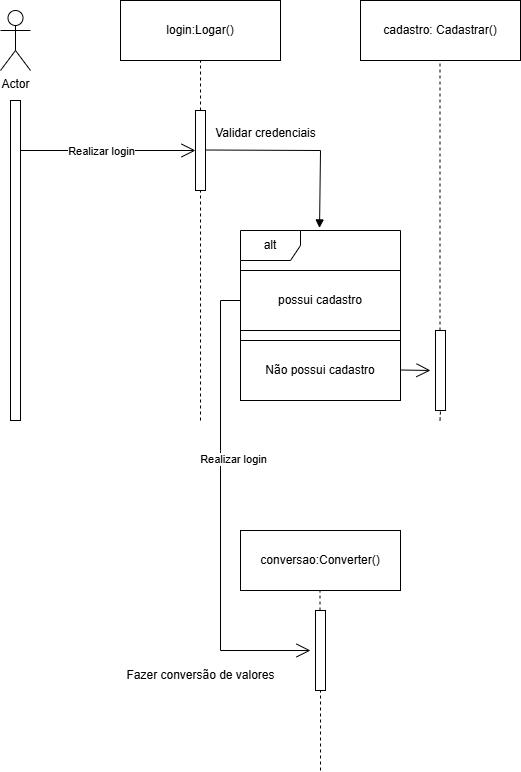

The diagram above was exported from draw.io. Its source (the exported page's mxGraphModel, read from the mxfile embedded in the PNG):
<mxGraphModel dx="946" dy="601" grid="1" gridSize="10" guides="1" tooltips="1" connect="1" arrows="1" fold="1" page="1" pageScale="1" pageWidth="827" pageHeight="1169" math="0" shadow="0">
  <root>
    <mxCell id="0" />
    <mxCell id="1" parent="0" />
    <mxCell id="sGNzOvxD4etpqFPp6D6e-1" value="Actor" style="shape=umlActor;verticalLabelPosition=bottom;verticalAlign=top;html=1;outlineConnect=0;" vertex="1" parent="1">
      <mxGeometry x="160" y="80" width="30" height="60" as="geometry" />
    </mxCell>
    <mxCell id="sGNzOvxD4etpqFPp6D6e-2" value="" style="html=1;points=[[0,0,0,0,5],[0,1,0,0,-5],[1,0,0,0,5],[1,1,0,0,-5]];perimeter=orthogonalPerimeter;outlineConnect=0;targetShapes=umlLifeline;portConstraint=eastwest;newEdgeStyle={&quot;curved&quot;:0,&quot;rounded&quot;:0};" vertex="1" parent="1">
      <mxGeometry x="170" y="170" width="10" height="320" as="geometry" />
    </mxCell>
    <mxCell id="sGNzOvxD4etpqFPp6D6e-3" value="login:Logar()" style="rounded=0;whiteSpace=wrap;html=1;" vertex="1" parent="1">
      <mxGeometry x="280" y="70" width="160" height="60" as="geometry" />
    </mxCell>
    <mxCell id="sGNzOvxD4etpqFPp6D6e-4" value="" style="endArrow=none;dashed=1;html=1;rounded=0;entryX=0.5;entryY=1;entryDx=0;entryDy=0;" edge="1" parent="1" source="sGNzOvxD4etpqFPp6D6e-9" target="sGNzOvxD4etpqFPp6D6e-3">
      <mxGeometry width="50" height="50" relative="1" as="geometry">
        <mxPoint x="360" y="490" as="sourcePoint" />
        <mxPoint x="440" y="290" as="targetPoint" />
      </mxGeometry>
    </mxCell>
    <mxCell id="sGNzOvxD4etpqFPp6D6e-5" value="cadastro: Cadastrar()" style="rounded=0;whiteSpace=wrap;html=1;" vertex="1" parent="1">
      <mxGeometry x="520" y="70" width="160" height="60" as="geometry" />
    </mxCell>
    <mxCell id="sGNzOvxD4etpqFPp6D6e-6" value="" style="endArrow=none;dashed=1;html=1;rounded=0;entryX=0.5;entryY=1;entryDx=0;entryDy=0;" edge="1" parent="1" source="sGNzOvxD4etpqFPp6D6e-29">
      <mxGeometry width="50" height="50" relative="1" as="geometry">
        <mxPoint x="599.5" y="490" as="sourcePoint" />
        <mxPoint x="599.5" y="130" as="targetPoint" />
      </mxGeometry>
    </mxCell>
    <mxCell id="sGNzOvxD4etpqFPp6D6e-7" value="" style="endArrow=open;endFill=1;endSize=12;html=1;rounded=0;" edge="1" parent="1" target="sGNzOvxD4etpqFPp6D6e-9">
      <mxGeometry width="160" relative="1" as="geometry">
        <mxPoint x="180" y="220" as="sourcePoint" />
        <mxPoint x="350" y="220" as="targetPoint" />
      </mxGeometry>
    </mxCell>
    <mxCell id="sGNzOvxD4etpqFPp6D6e-8" value="Realizar login" style="edgeLabel;html=1;align=center;verticalAlign=middle;resizable=0;points=[];" vertex="1" connectable="0" parent="sGNzOvxD4etpqFPp6D6e-7">
      <mxGeometry x="-0.225" relative="1" as="geometry">
        <mxPoint x="12" as="offset" />
      </mxGeometry>
    </mxCell>
    <mxCell id="sGNzOvxD4etpqFPp6D6e-10" value="" style="endArrow=none;dashed=1;html=1;rounded=0;entryX=0.5;entryY=1;entryDx=0;entryDy=0;" edge="1" parent="1" target="sGNzOvxD4etpqFPp6D6e-9">
      <mxGeometry width="50" height="50" relative="1" as="geometry">
        <mxPoint x="360" y="490" as="sourcePoint" />
        <mxPoint x="360" y="130" as="targetPoint" />
      </mxGeometry>
    </mxCell>
    <mxCell id="sGNzOvxD4etpqFPp6D6e-9" value="" style="html=1;points=[[0,0,0,0,5],[0,1,0,0,-5],[1,0,0,0,5],[1,1,0,0,-5]];perimeter=orthogonalPerimeter;outlineConnect=0;targetShapes=umlLifeline;portConstraint=eastwest;newEdgeStyle={&quot;curved&quot;:0,&quot;rounded&quot;:0};" vertex="1" parent="1">
      <mxGeometry x="355" y="180" width="10" height="80" as="geometry" />
    </mxCell>
    <mxCell id="sGNzOvxD4etpqFPp6D6e-11" value="alt" style="shape=umlFrame;whiteSpace=wrap;html=1;pointerEvents=0;" vertex="1" parent="1">
      <mxGeometry x="400" y="300" width="160" height="170" as="geometry" />
    </mxCell>
    <mxCell id="sGNzOvxD4etpqFPp6D6e-14" value="" style="html=1;verticalAlign=bottom;endArrow=block;curved=0;rounded=0;entryX=0.494;entryY=-0.015;entryDx=0;entryDy=0;entryPerimeter=0;" edge="1" parent="1" target="sGNzOvxD4etpqFPp6D6e-11">
      <mxGeometry width="80" relative="1" as="geometry">
        <mxPoint x="365" y="219.5" as="sourcePoint" />
        <mxPoint x="445" y="219.5" as="targetPoint" />
        <Array as="points">
          <mxPoint x="480" y="220" />
        </Array>
      </mxGeometry>
    </mxCell>
    <mxCell id="sGNzOvxD4etpqFPp6D6e-15" value="Validar credenciais" style="text;html=1;align=center;verticalAlign=middle;resizable=0;points=[];autosize=1;strokeColor=none;fillColor=none;" vertex="1" parent="1">
      <mxGeometry x="365" y="188" width="120" height="30" as="geometry" />
    </mxCell>
    <mxCell id="sGNzOvxD4etpqFPp6D6e-16" value="possui cadastro" style="rounded=0;whiteSpace=wrap;html=1;" vertex="1" parent="1">
      <mxGeometry x="400" y="340" width="160" height="60" as="geometry" />
    </mxCell>
    <mxCell id="sGNzOvxD4etpqFPp6D6e-17" value="Não possui cadastro" style="rounded=0;whiteSpace=wrap;html=1;" vertex="1" parent="1">
      <mxGeometry x="400" y="410" width="160" height="60" as="geometry" />
    </mxCell>
    <mxCell id="sGNzOvxD4etpqFPp6D6e-19" value="" style="endArrow=open;endFill=1;endSize=12;html=1;rounded=0;exitX=0;exitY=0.5;exitDx=0;exitDy=0;" edge="1" parent="1" source="sGNzOvxD4etpqFPp6D6e-16">
      <mxGeometry width="160" relative="1" as="geometry">
        <mxPoint x="230" y="510" as="sourcePoint" />
        <mxPoint x="470" y="720" as="targetPoint" />
        <Array as="points">
          <mxPoint x="380" y="370" />
          <mxPoint x="380" y="520" />
          <mxPoint x="380" y="720" />
        </Array>
      </mxGeometry>
    </mxCell>
    <mxCell id="sGNzOvxD4etpqFPp6D6e-20" value="Realizar login" style="edgeLabel;html=1;align=center;verticalAlign=middle;resizable=0;points=[];" vertex="1" connectable="0" parent="sGNzOvxD4etpqFPp6D6e-19">
      <mxGeometry x="-0.225" relative="1" as="geometry">
        <mxPoint x="12" as="offset" />
      </mxGeometry>
    </mxCell>
    <mxCell id="sGNzOvxD4etpqFPp6D6e-22" value="" style="endArrow=none;dashed=1;html=1;rounded=0;entryX=0.5;entryY=1;entryDx=0;entryDy=0;" edge="1" parent="1" source="sGNzOvxD4etpqFPp6D6e-21">
      <mxGeometry width="50" height="50" relative="1" as="geometry">
        <mxPoint x="480" y="700" as="sourcePoint" />
        <mxPoint x="479.5" y="600" as="targetPoint" />
      </mxGeometry>
    </mxCell>
    <mxCell id="sGNzOvxD4etpqFPp6D6e-21" value="conversao:Converter()" style="rounded=0;whiteSpace=wrap;html=1;" vertex="1" parent="1">
      <mxGeometry x="400" y="600" width="160" height="60" as="geometry" />
    </mxCell>
    <mxCell id="sGNzOvxD4etpqFPp6D6e-24" value="" style="endArrow=none;dashed=1;html=1;rounded=0;entryX=0.5;entryY=1;entryDx=0;entryDy=0;" edge="1" parent="1" source="sGNzOvxD4etpqFPp6D6e-25">
      <mxGeometry width="50" height="50" relative="1" as="geometry">
        <mxPoint x="480" y="840" as="sourcePoint" />
        <mxPoint x="479.5" y="660" as="targetPoint" />
      </mxGeometry>
    </mxCell>
    <mxCell id="sGNzOvxD4etpqFPp6D6e-26" value="" style="endArrow=none;dashed=1;html=1;rounded=0;entryX=0.5;entryY=1;entryDx=0;entryDy=0;" edge="1" parent="1" target="sGNzOvxD4etpqFPp6D6e-25">
      <mxGeometry width="50" height="50" relative="1" as="geometry">
        <mxPoint x="480" y="840" as="sourcePoint" />
        <mxPoint x="479.5" y="660" as="targetPoint" />
      </mxGeometry>
    </mxCell>
    <mxCell id="sGNzOvxD4etpqFPp6D6e-25" value="" style="html=1;points=[[0,0,0,0,5],[0,1,0,0,-5],[1,0,0,0,5],[1,1,0,0,-5]];perimeter=orthogonalPerimeter;outlineConnect=0;targetShapes=umlLifeline;portConstraint=eastwest;newEdgeStyle={&quot;curved&quot;:0,&quot;rounded&quot;:0};" vertex="1" parent="1">
      <mxGeometry x="475" y="680" width="10" height="80" as="geometry" />
    </mxCell>
    <mxCell id="sGNzOvxD4etpqFPp6D6e-27" value="" style="endArrow=open;endFill=1;endSize=12;html=1;rounded=0;" edge="1" parent="1">
      <mxGeometry width="160" relative="1" as="geometry">
        <mxPoint x="560" y="439.5" as="sourcePoint" />
        <mxPoint x="590" y="440" as="targetPoint" />
      </mxGeometry>
    </mxCell>
    <mxCell id="sGNzOvxD4etpqFPp6D6e-30" value="" style="endArrow=none;dashed=1;html=1;rounded=0;entryX=0.5;entryY=1;entryDx=0;entryDy=0;" edge="1" parent="1" target="sGNzOvxD4etpqFPp6D6e-29">
      <mxGeometry width="50" height="50" relative="1" as="geometry">
        <mxPoint x="599.5" y="490" as="sourcePoint" />
        <mxPoint x="599.5" y="130" as="targetPoint" />
      </mxGeometry>
    </mxCell>
    <mxCell id="sGNzOvxD4etpqFPp6D6e-29" value="" style="html=1;points=[[0,0,0,0,5],[0,1,0,0,-5],[1,0,0,0,5],[1,1,0,0,-5]];perimeter=orthogonalPerimeter;outlineConnect=0;targetShapes=umlLifeline;portConstraint=eastwest;newEdgeStyle={&quot;curved&quot;:0,&quot;rounded&quot;:0};" vertex="1" parent="1">
      <mxGeometry x="595" y="400" width="10" height="80" as="geometry" />
    </mxCell>
    <mxCell id="sGNzOvxD4etpqFPp6D6e-31" value="Fazer conversão de valores" style="text;html=1;align=center;verticalAlign=middle;resizable=0;points=[];autosize=1;strokeColor=none;fillColor=none;" vertex="1" parent="1">
      <mxGeometry x="275" y="730" width="170" height="30" as="geometry" />
    </mxCell>
  </root>
</mxGraphModel>